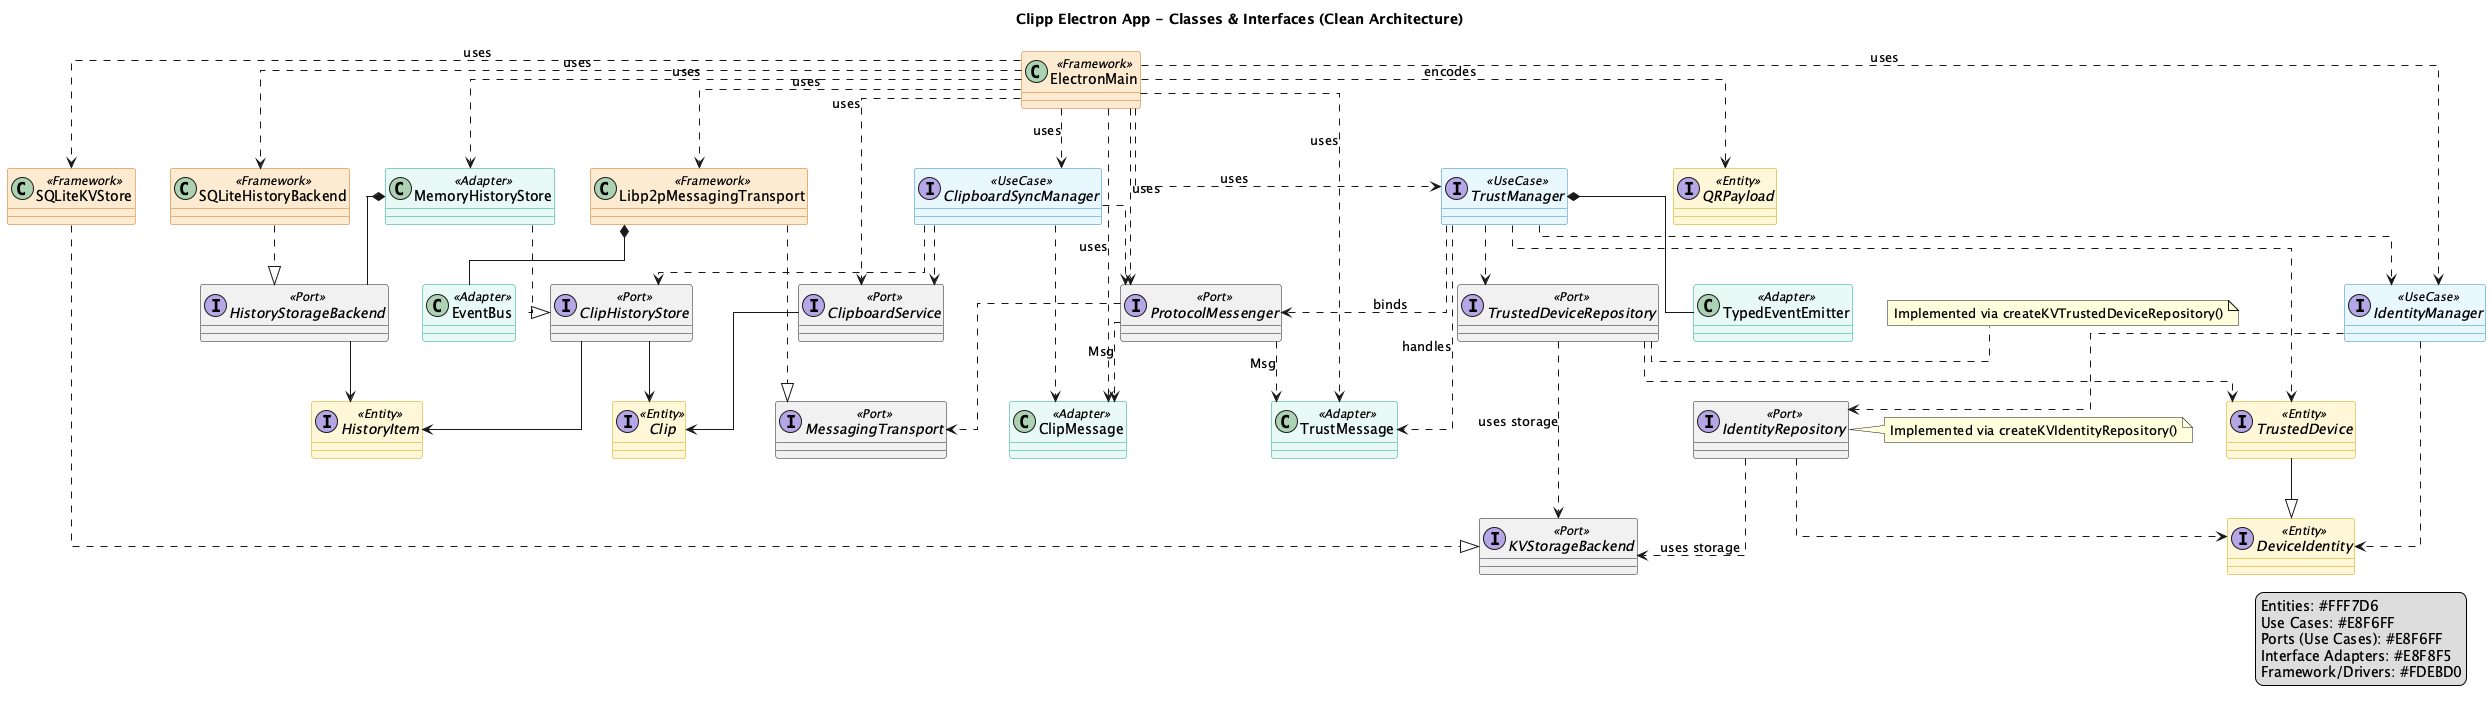

The diagram above was rendered by PlantUML. Its source (embedded in the PNG):
@startuml
title Clipp Electron App - Classes & Interfaces (Clean Architecture)

skinparam classAttributeIconSize 0
skinparam linetype ortho
skinparam shadowing false

skinparam classBackgroundColor<<Entity>> #FFF7D6
skinparam classBorderColor<<Entity>> #C8A200
skinparam interfaceBackgroundColor<<Entity>> #FFF7D6
skinparam interfaceBorderColor<<Entity>> #C8A200

skinparam classBackgroundColor<<UseCase>> #E8F6FF
skinparam classBorderColor<<UseCase>> #2E86C1
skinparam interfaceBackgroundColor<<UseCase>> #E8F6FF
skinparam interfaceBorderColor<<UseCase>> #2E86C1

skinparam interfaceBackgroundColor<<Port>> #E8F6FF
skinparam interfaceBorderColor<<Port>> #2E86C1

skinparam classBackgroundColor<<Adapter>> #E8F8F5
skinparam classBorderColor<<Adapter>> #17A589
skinparam interfaceBackgroundColor<<Adapter>> #E8F8F5
skinparam interfaceBorderColor<<Adapter>> #17A589

skinparam classBackgroundColor<<Framework>> #FDEBD0
skinparam classBorderColor<<Framework>> #CA6F1E
skinparam interfaceBackgroundColor<<Framework>> #FDEBD0
skinparam interfaceBorderColor<<Framework>> #CA6F1E

' Framework/Drivers
class ElectronMain <<Framework>>
class SQLiteKVStore <<Framework>>
class SQLiteHistoryBackend <<Framework>>
class Libp2pMessagingTransport <<Framework>>

' Ports (Use Cases)
interface KVStorageBackend <<Port>>
interface HistoryStorageBackend <<Port>>
interface MessagingTransport <<Port>>
interface ProtocolMessenger <<Port>>
interface IdentityRepository <<Port>>
interface TrustedDeviceRepository <<Port>>
interface ClipboardService <<Port>>
interface ClipHistoryStore <<Port>>

' Interface Adapters (Types)
class ClipMessage <<Adapter>>
class TrustMessage <<Adapter>>
class MemoryHistoryStore <<Adapter>>
class EventBus <<Adapter>>
class TypedEventEmitter <<Adapter>>

' Use Cases
interface ClipboardSyncManager <<UseCase>>
interface TrustManager <<UseCase>>
interface IdentityManager <<UseCase>>

' Entities
interface Clip <<Entity>>
interface HistoryItem <<Entity>>
interface DeviceIdentity <<Entity>>
interface TrustedDevice <<Entity>>
interface QRPayload <<Entity>>

' Relationships
ElectronMain ..> SQLiteKVStore : uses
ElectronMain ..> SQLiteHistoryBackend : uses
ElectronMain ..> MemoryHistoryStore : uses
ElectronMain ..> Libp2pMessagingTransport : uses
ElectronMain ..> ClipboardSyncManager : uses
ElectronMain ..> TrustManager : uses
ElectronMain ..> IdentityManager : uses
ElectronMain ..> ClipboardService : uses
ElectronMain ..> ProtocolMessenger : uses
ElectronMain ..> ClipMessage : uses
ElectronMain ..> TrustMessage : uses
ElectronMain ..> QRPayload : encodes

SQLiteKVStore ..|> KVStorageBackend
SQLiteHistoryBackend ..|> HistoryStorageBackend
Libp2pMessagingTransport ..|> MessagingTransport
MemoryHistoryStore ..|> ClipHistoryStore
MemoryHistoryStore *-- HistoryStorageBackend

IdentityManager ..> IdentityRepository
IdentityManager ..> DeviceIdentity
IdentityRepository ..> DeviceIdentity
IdentityRepository ..> KVStorageBackend : uses storage
TrustManager ..> TrustedDeviceRepository
TrustManager ..> IdentityManager
TrustManager ..> TrustedDevice
TrustManager ..> ProtocolMessenger : binds
TrustManager ..> TrustMessage : handles
TrustedDeviceRepository ..> TrustedDevice
TrustedDeviceRepository ..> KVStorageBackend : uses storage
TrustManager *-- TypedEventEmitter

ProtocolMessenger ..> MessagingTransport
ProtocolMessenger ..> ClipMessage : Msg
ProtocolMessenger ..> TrustMessage : Msg
Libp2pMessagingTransport *-- EventBus

ClipboardSyncManager ..> ClipboardService
ClipboardSyncManager ..> ClipHistoryStore
ClipboardSyncManager ..> ProtocolMessenger
ClipboardSyncManager ..> ClipMessage

ClipboardService --> Clip
ClipHistoryStore --> Clip
ClipHistoryStore --> HistoryItem
HistoryStorageBackend --> HistoryItem

TrustedDevice --|> DeviceIdentity

note right of IdentityRepository
  Implemented via createKVIdentityRepository()
end note

note right of TrustedDeviceRepository
  Implemented via createKVTrustedDeviceRepository()
end note

legend right
  Entities: #FFF7D6
  Use Cases: #E8F6FF
  Ports (Use Cases): #E8F6FF
  Interface Adapters: #E8F8F5
  Framework/Drivers: #FDEBD0
endlegend
@enduml